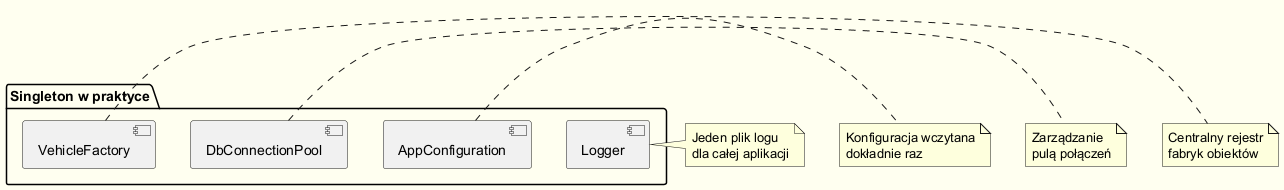

The diagram above was rendered by PlantUML. Its source (embedded in the PNG):
@startuml use_cases
skinparam backgroundColor #FFFFF0

package "Singleton w praktyce" {
  [Logger] as L
  [AppConfiguration] as C
  [DbConnectionPool] as P
  [VehicleFactory] as F
}

note right of L : Jeden plik logu\ndla całej aplikacji
note right of C : Konfiguracja wczytana\ndokładnie raz
note right of P : Zarządzanie\npulą połączeń
note right of F : Centralny rejestr\nfabryk obiektów

@enduml